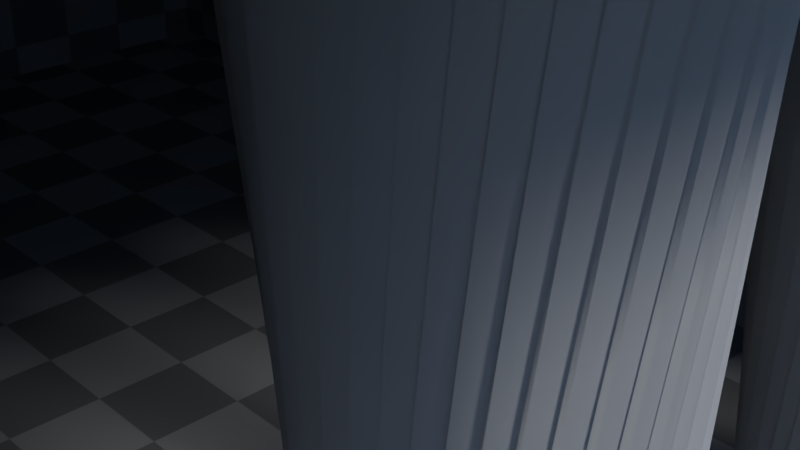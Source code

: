# Source: light_volumetric.blend  (saved by Blender 2.93.20; exported with 4.5.12 LTS)
import bpy
from mathutils import Matrix  # noqa: F401  (used for matrix-valued properties, if any)

bpy.ops.wm.read_factory_settings(use_empty=True)
scene = bpy.context.scene
scene.name = 'Scene'

# ---- collections
col_collection_1 = bpy.data.collections.new('Collection 1'); scene.collection.children.link(col_collection_1)

# ---- materials (node trees are filled in below, after node groups)
mat_material_001 = bpy.data.materials.new('Material.001')
mat_material_001.alpha_threshold = 0.0
mat_material_001.use_transparent_shadow = False
mat_material_001.roughness = 0.5
mat_material = bpy.data.materials.new('Material')
mat_material.alpha_threshold = 0.0
mat_material.use_transparent_shadow = False
mat_material.roughness = 0.5
mat_material.line_color = (0.0, 0.0, 0.0, 1.0)

# ---- material node trees
mat_material_001.use_nodes = True; mat_material_001.node_tree.nodes.clear()
_N = mat_material_001.node_tree.nodes; _L = mat_material_001.node_tree.links
n0 = _N.new('ShaderNodeOutputMaterial'); n0.name = 'Material Output'; n0.location = (300, 300)
n1 = _N.new('ShaderNodeBsdfDiffuse'); n1.name = 'Diffuse BSDF'; n1.location = (10, 300)
n1.inputs[1].default_value = 1.0
_L.new(n1.outputs[0], n0.inputs[0])
n0.is_active_output = True
mat_material.use_nodes = True; mat_material.node_tree.nodes.clear()
_N = mat_material.node_tree.nodes; _L = mat_material.node_tree.links
n0 = _N.new('ShaderNodeOutputMaterial'); n0.name = 'Material Output'; n0.location = (300, 300)
n1 = _N.new('ShaderNodeBsdfDiffuse'); n1.name = 'Diffuse BSDF'; n1.location = (10, 300)
n2 = _N.new('ShaderNodeTexCoord'); n2.name = 'Texture Coordinate'; n2.location = (-596, 272)
n3 = _N.new('ShaderNodeTexChecker'); n3.name = 'Checker Texture'; n3.location = (-317, 294)
n3.inputs[1].default_value = (0.4056, 0.4056, 0.4056, 1.0)
n3.inputs[2].default_value = (0.2261, 0.2261, 0.2261, 1.0)
_L.new(n1.outputs[0], n0.inputs[0])
_L.new(n2.outputs[2], n3.inputs[0])
_L.new(n3.outputs[0], n1.inputs[0])
_L.new(n3.outputs[0], n1.inputs[1])
n0.is_active_output = True

# ---- world
world_world = bpy.data.worlds.new('World'); scene.world = world_world
world_world.use_nodes = True; world_world.node_tree.nodes.clear()
_N = world_world.node_tree.nodes; _L = world_world.node_tree.links
n0 = _N.new('ShaderNodeOutputWorld'); n0.name = 'World Output'; n0.location = (300, 300)
n1 = _N.new('ShaderNodeBackground'); n1.name = 'Background'; n1.location = (10, 300)
n1.inputs[1].default_value = 2.0
n2 = _N.new('ShaderNodeTexSky'); n2.name = 'Sky Texture'; n2.location = (-296, 313)
n2.sky_type = 'HOSEK_WILKIE'
n2.sun_elevation = 1.571
_L.new(n1.outputs[0], n0.inputs[0])
_L.new(n2.outputs[0], n1.inputs[0])
n0.is_active_output = True
world_world.color = (0.05088, 0.05088, 0.05088)
world_world.use_sun_shadow = False
world_world.sun_shadow_jitter_overblur = 0.0
world_world.cycles.sampling_method = 'MANUAL'

# ---- cameras
cam_camera = bpy.data.cameras.new('Camera')
cam_camera.clip_end = 200.0
cam_camera.sensor_width = 32.0
cam_camera.sensor_height = 18.0
cam_camera.ortho_scale = 7.314
cam_camera.dof.focus_distance = 0.0
cam_camera.dof.aperture_fstop = 128.0

# ---- lights
light_lamp = bpy.data.lights.new('Lamp', 'SUN')
light_lamp.transmission_factor = 0.0
light_lamp.cutoff_distance = 30.0
light_lamp.angle = 0.1993
light_lamp.energy = 1.0
light_lamp.shadow_buffer_clip_start = 1.001
light_lamp.shadow_soft_size = 0.1
light_lamp.shadow_cascade_max_distance = 1000.0

# ---- meshes
me_cube_003 = bpy.data.meshes.new('Cube.003')
me_cube_003.from_pydata([(-1.0, -1.0, -1.0), (-1.0, -1.0, 1.0), (-1.0, 1.0, -1.0), (-1.0, 1.0, 1.0), (1.0, -1.0, -1.0), (1.0, -1.0, 1.0), (1.0, 1.0, -1.0), (1.0, 1.0, 1.0)], [], [(0, 1, 3, 2), (2, 3, 7, 6), (6, 7, 5, 4), (4, 5, 1, 0), (2, 6, 4, 0), (7, 3, 1, 5)])
me_cube_003.materials.append(mat_material_001)
me_cube_003.use_remesh_preserve_volume = False
me_cube_003.use_remesh_preserve_attributes = False
me_cube_003.use_mirror_vertex_groups = False
me_cube_003.update()
me_cube_002 = bpy.data.meshes.new('Cube.002')
me_cube_002.from_pydata([(8.0, 8.0, -3.015), (8.0, 8.0, 3.015), (8.0, -8.0, -3.015), (8.0, -8.0, 3.015), (-8.0, 8.0, -3.015), (-8.0, 8.0, 3.015), (-8.0, -8.0, -3.015), (-8.0, -8.0, 3.015)], [], [(0, 2, 3, 1), (2, 6, 7, 3), (4, 0, 1, 5), (2, 0, 4, 6)])
_uv = me_cube_002.uv_layers.new(name='UVMap')
_uv.uv.foreach_set('vector', [0.5, -1.098, 4.5, -1.098, 4.5, 0.4094, 0.5, 0.4094, 0.5, -1.098, 4.5, -1.098, 4.5, 0.4094, 0.5, 0.4094, 0.5, -1.098, -3.5, -1.098, -3.5, 0.4094, 0.5, 0.4094, 0.5, -0.8635, 0.5, -4.864, 4.5, -4.864, 4.5, -0.8635])
me_cube_002.materials.append(mat_material)
me_cube_002.use_remesh_preserve_volume = False
me_cube_002.use_remesh_preserve_attributes = False
me_cube_002.use_mirror_vertex_groups = False
me_cube_002.update()
me_cylinder = bpy.data.meshes.new('Cylinder')
me_cylinder.from_pydata([(0.0, 0.5, -3.11), (0.0, 0.5, 3.11), (0.09755, 0.4904, -3.11), (0.09755, 0.4904, 3.11), (0.1913, 0.4619, -3.11), (0.1913, 0.4619, 3.11), (0.2778, 0.4157, -3.11), (0.2778, 0.4157, 3.11), (0.3536, 0.3536, -3.11), (0.3536, 0.3536, 3.11), (0.4157, 0.2778, -3.11), (0.4157, 0.2778, 3.11), (0.4619, 0.1913, -3.11), (0.4619, 0.1913, 3.11), (0.4904, 0.09755, -3.11), (0.4904, 0.09755, 3.11), (0.5, 3.775e-08, -3.11), (0.5, 3.775e-08, 3.11), (0.4904, -0.09755, -3.11), (0.4904, -0.09755, 3.11), (0.4619, -0.1913, -3.11), (0.4619, -0.1913, 3.11), (0.4157, -0.2778, -3.11), (0.4157, -0.2778, 3.11), (0.3536, -0.3536, -3.11), (0.3536, -0.3536, 3.11), (0.2778, -0.4157, -3.11), (0.2778, -0.4157, 3.11), (0.1913, -0.4619, -3.11), (0.1913, -0.4619, 3.11), (0.09755, -0.4904, -3.11), (0.09755, -0.4904, 3.11), (-1.629e-07, -0.5, -3.11), (-1.629e-07, -0.5, 3.11), (-0.09755, -0.4904, -3.11), (-0.09755, -0.4904, 3.11), (-0.1913, -0.4619, -3.11), (-0.1913, -0.4619, 3.11), (-0.2778, -0.4157, -3.11), (-0.2778, -0.4157, 3.11), (-0.3536, -0.3536, -3.11), (-0.3536, -0.3536, 3.11), (-0.4157, -0.2778, -3.11), (-0.4157, -0.2778, 3.11), (-0.4619, -0.1913, -3.11), (-0.4619, -0.1913, 3.11), (-0.4904, -0.09754, -3.11), (-0.4904, -0.09754, 3.11), (-0.5, 4.828e-07, -3.11), (-0.5, 4.828e-07, 3.11), (-0.4904, 0.09755, -3.11), (-0.4904, 0.09755, 3.11), (-0.4619, 0.1913, -3.11), (-0.4619, 0.1913, 3.11), (-0.4157, 0.2778, -3.11), (-0.4157, 0.2778, 3.11), (-0.3536, 0.3536, -3.11), (-0.3536, 0.3536, 3.11), (-0.2778, 0.4157, -3.11), (-0.2778, 0.4157, 3.11), (-0.1913, 0.4619, -3.11), (-0.1913, 0.4619, 3.11), (-0.09754, 0.4904, -3.11), (-0.09754, 0.4904, 3.11)], [], [(0, 1, 3, 2), (2, 3, 5, 4), (4, 5, 7, 6), (6, 7, 9, 8), (8, 9, 11, 10), (10, 11, 13, 12), (12, 13, 15, 14), (14, 15, 17, 16), (16, 17, 19, 18), (18, 19, 21, 20), (20, 21, 23, 22), (22, 23, 25, 24), (24, 25, 27, 26), (26, 27, 29, 28), (28, 29, 31, 30), (30, 31, 33, 32), (32, 33, 35, 34), (34, 35, 37, 36), (36, 37, 39, 38), (38, 39, 41, 40), (40, 41, 43, 42), (42, 43, 45, 44), (44, 45, 47, 46), (46, 47, 49, 48), (48, 49, 51, 50), (50, 51, 53, 52), (52, 53, 55, 54), (54, 55, 57, 56), (56, 57, 59, 58), (58, 59, 61, 60), (3, 1, 63, 61, 59, 57, 55, 53, 51, 49, 47, 45, 43, 41, 39, 37, 35, 33, 31, 29, 27, 25, 23, 21, 19, 17, 15, 13, 11, 9, 7, 5), (60, 61, 63, 62), (62, 63, 1, 0), (0, 2, 4, 6, 8, 10, 12, 14, 16, 18, 20, 22, 24, 26, 28, 30, 32, 34, 36, 38, 40, 42, 44, 46, 48, 50, 52, 54, 56, 58, 60, 62)])
me_cylinder.polygons.foreach_set('use_smooth', [True] * 34)
me_cylinder.materials.append(mat_material_001)
me_cylinder.use_remesh_preserve_volume = False
me_cylinder.use_remesh_preserve_attributes = False
me_cylinder.use_mirror_vertex_groups = False
me_cylinder.update()
me_cube_001 = bpy.data.meshes.new('Cube.001')
me_cube_001.from_pydata([(-8.0, -8.0, -3.015), (-8.0, -8.0, 3.015), (-8.0, 8.0, -3.015), (-8.0, 8.0, 3.015), (8.0, -8.0, -3.015), (8.0, -8.0, 3.015), (8.0, 8.0, -3.015), (8.0, 8.0, 3.015)], [], [(0, 2, 3, 1), (2, 6, 7, 3), (4, 0, 1, 5), (2, 0, 4, 6), (7, 5, 1, 3)])
_uv = me_cube_001.uv_layers.new(name='UVMap')
_uv.uv.foreach_set('vector', [0.5, -1.098, 4.5, -1.098, 4.5, 0.4094, 0.5, 0.4094, 0.5, -1.098, 4.5, -1.098, 4.5, 0.4094, 0.5, 0.4094, 0.5, -1.098, -3.5, -1.098, -3.5, 0.4094, 0.5, 0.4094, 0.5, -0.8635, 0.5, -4.864, 4.5, -4.864, 4.5, -0.8635, 0.5, -0.8635, 0.5, -4.864, -3.5, -4.864, -3.5, -0.8635])
me_cube_001.materials.append(mat_material)
me_cube_001.use_remesh_preserve_volume = False
me_cube_001.use_remesh_preserve_attributes = False
me_cube_001.use_mirror_vertex_groups = False
me_cube_001.update()

# ---- objects
ob_cube_002 = bpy.data.objects.new('Cube.002', me_cube_003)
ob_cube_001 = bpy.data.objects.new('Cube.001', me_cube_003)
ob_cube_000 = bpy.data.objects.new('Cube.000', me_cube_002)
ob_cylinder_006 = bpy.data.objects.new('Cylinder.006', me_cylinder)
ob_cube_005 = bpy.data.objects.new('Cube.005', me_cube_001)
ob_lamp = bpy.data.objects.new('Lamp', light_lamp)
ob_camera = bpy.data.objects.new('Camera', cam_camera)

# ---- transforms, parenting, visibility, modifiers, constraints
ob_cube_002.location = (8.89, -4.028, 1.794)
ob_cube_002.rotation_euler = (0.0, -0.0, -0.8878)
ob_cube_002.scale = (0.75, 0.75, 0.75)
ob_cube_002.lineart.crease_threshold = 0.0
_m = ob_cube_002.modifiers.new('Bevel', 'BEVEL')
_m.width = 0.05
_m.width_pct = 0.05
_m.segments = 4
_m.limit_method = 'NONE'
_m.spread = 0.0
ob_cube_001.location = (8.89, 0.7001, 1.794)
ob_cube_001.rotation_euler = (0.0, -0.0, -1.448)
ob_cube_001.scale = (0.75, 0.75, 0.75)
ob_cube_001.lineart.crease_threshold = 0.0
_m = ob_cube_001.modifiers.new('Bevel', 'BEVEL')
_m.width = 0.05
_m.width_pct = 0.05
_m.segments = 4
_m.limit_method = 'NONE'
_m.spread = 0.0
ob_cube_000.location = (15.88, 0.0, 4.077)
ob_cube_000.lineart.crease_threshold = 0.0
_m = ob_cube_000.modifiers.new('Solidify', 'SOLIDIFY')
_m.thickness = 0.06
_m.nonmanifold_thickness_mode = 'FIXED'
_m.nonmanifold_merge_threshold = 0.0003
_m = ob_cube_000.modifiers.new('Bevel', 'BEVEL')
_m.width = 0.01
_m.width_pct = 0.01
_m.segments = 3
_m.limit_method = 'NONE'
_m.spread = 0.0
ob_cylinder_006.location = (6.248, -7.169, 4.015)
ob_cylinder_006.lineart.crease_threshold = 0.0
_m = ob_cylinder_006.modifiers.new('SimpleDeform', 'SIMPLE_DEFORM')
_m.deform_method = 'BEND'
_m.deform_axis = 'Z'
_m.factor = -0.6556
_m.angle = -0.6556
_m = ob_cylinder_006.modifiers.new('SimpleDeform.001', 'SIMPLE_DEFORM')
_m.deform_axis = 'Z'
_m.factor = 1.721
_m.angle = 1.721
_m = ob_cylinder_006.modifiers.new('Array', 'ARRAY')
_m.count = 10
_m.constant_offset_displace = (0.0, 0.0, 0.0)
_m.relative_offset_displace = (0.0, 1.6, 0.0)
ob_cube_005.location = (0.0, 0.0, 4.077)
ob_cube_005.lineart.crease_threshold = 0.0
_m = ob_cube_005.modifiers.new('Solidify', 'SOLIDIFY')
_m.thickness = 0.06
_m.nonmanifold_thickness_mode = 'FIXED'
_m.nonmanifold_merge_threshold = 0.0003
_m = ob_cube_005.modifiers.new('Bevel', 'BEVEL')
_m.width = 0.01
_m.width_pct = 0.01
_m.segments = 3
_m.limit_method = 'NONE'
_m.spread = 0.0
ob_lamp.location = (18.38, 4.247, 12.6)
ob_lamp.rotation_euler = (0.9827, -0.04724, 1.868)
ob_lamp.lock_rotations_4d = False
ob_lamp.empty_display_type = 'ARROWS'
ob_lamp.color = (0.0, 0.0, 0.0, 0.0)
ob_lamp.lineart.crease_threshold = 0.0
ob_camera.location = (7.481, -2.199, 6.887)
ob_camera.rotation_euler = (1.109, 0.0, 0.8149)
ob_camera.lock_rotations_4d = False
ob_camera.empty_display_type = 'ARROWS'
ob_camera.color = (0.0, 0.0, 0.0, 0.0)
ob_camera.display_type = 'WIRE'
ob_camera.lineart.crease_threshold = 0.0

# ---- collection membership
col_collection_1.objects.link(ob_cube_002)
col_collection_1.objects.link(ob_cube_001)
col_collection_1.objects.link(ob_cube_000)
col_collection_1.objects.link(ob_cylinder_006)
col_collection_1.objects.link(ob_cube_005)
col_collection_1.objects.link(ob_lamp)
col_collection_1.objects.link(ob_camera)

# ---- scene / render settings (as saved in the file)
scene.camera = ob_camera
scene.frame_start = 1; scene.frame_end = 250; scene.frame_set(1)
scene.render.engine = 'BLENDER_EEVEE_NEXT'
scene.render.fps = 60
scene.render.dither_intensity = 0.0
scene.render.motion_blur_shutter = 1.0
scene.cycles.use_denoising = False
scene.cycles.samples = 128
scene.cycles.sampling_pattern = 'TABULATED_SOBOL'
scene.cycles.light_sampling_threshold = 0.0
scene.cycles.use_adaptive_sampling = False
scene.cycles.use_light_tree = False
scene.cycles.blur_glossy = 0.0
scene.cycles.sample_clamp_indirect = 0.0
scene.view_settings.view_transform = 'Standard'
bpy.context.view_layer.update()
